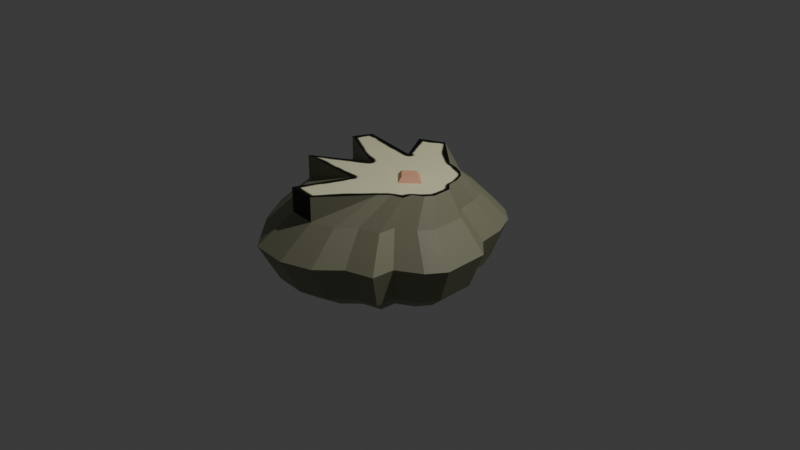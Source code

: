 # Source: fossil2.blend  (saved by Blender 4.0.36; exported with 4.5.12 LTS)
import bpy
from mathutils import Matrix  # noqa: F401  (used for matrix-valued properties, if any)

bpy.ops.wm.read_factory_settings(use_empty=True)
scene = bpy.context.scene
scene.name = 'Scene'

# ---- collections
col_collection = bpy.data.collections.new('Collection'); scene.collection.children.link(col_collection)

# ---- images (referenced by path relative to the original .blend; pixels are not part of the script)
import os
ASSET_DIR = os.environ.get("B2B_ASSET_DIR", "")  # directory of the original .blend (textures are referenced by path, not embedded)
HERE = os.path.dirname(os.path.abspath(__file__))  # packed textures are extracted next to this script under _unpacked/

def load_image(name, relpath, width, height, colorspace="sRGB"):
    """Load a texture the original file referenced (path relative to the .blend, or extracted next to this script)."""
    p = next((c for c in (os.path.join(HERE, relpath), os.path.join(ASSET_DIR, relpath)) if relpath and os.path.exists(c)), "")
    if p:
        img = bpy.data.images.load(p, check_existing=True)
        img.name = name
    else:  # same state as the original file: an image datablock whose file is absent (Cycles renders it pink)
        img = bpy.data.images.new(name, width, height)
        img.source = "FILE"
        img.filepath = "//" + (relpath or name)
    img.colorspace_settings.name = colorspace
    return img
img_uv = load_image('uv', '_unpacked/uv.c06d81fa.png', 2048, 2048, 'sRGB')

# ---- materials (node trees are filled in below, after node groups)
mat_material_001 = bpy.data.materials.new('Material.001')
mat_material_001.use_transparent_shadow = False

# ---- material node trees
mat_material_001.use_nodes = True; mat_material_001.node_tree.nodes.clear()
_N = mat_material_001.node_tree.nodes; _L = mat_material_001.node_tree.links
n0 = _N.new('ShaderNodeBsdfPrincipled'); n0.name = 'Principled BSDF'; n0.location = (10, 300)
n0.inputs[3].default_value = 1.45
n1 = _N.new('ShaderNodeOutputMaterial'); n1.name = 'Material Output'; n1.location = (300, 300)
n2 = _N.new('ShaderNodeTexImage'); n2.name = 'Image Texture'; n2.location = (-272, 217)
n2.image = img_uv
_L.new(n0.outputs[0], n1.inputs[0])
_L.new(n2.outputs[0], n0.inputs[0])
n1.is_active_output = True

# ---- world
world_world = bpy.data.worlds.new('World'); scene.world = world_world
world_world.use_nodes = True; world_world.node_tree.nodes.clear()
_N = world_world.node_tree.nodes; _L = world_world.node_tree.links
n0 = _N.new('ShaderNodeOutputWorld'); n0.name = 'World Output'; n0.location = (300, 300)
n1 = _N.new('ShaderNodeBackground'); n1.name = 'Background'; n1.location = (10, 300)
n1.inputs[0].default_value = (0.05088, 0.05088, 0.05088, 1.0)
_L.new(n1.outputs[0], n0.inputs[0])
n0.is_active_output = True
world_world.color = (0.05088, 0.05088, 0.05088)
world_world.use_sun_shadow = False
world_world.sun_shadow_jitter_overblur = 0.0

# ---- cameras
cam_camera = bpy.data.cameras.new('Camera')
cam_camera.clip_end = 100.0
cam_camera.ortho_scale = 7.314

# ---- lights
light_light = bpy.data.lights.new('Light', 'POINT')
light_light.transmission_factor = 0.0
light_light.use_soft_falloff = False
light_light.energy = 1000.0
light_light.shadow_soft_size = 0.1
light_light.shadow_maximum_resolution = 0.006
light_light.use_absolute_resolution = True

# ---- meshes
me_plane = bpy.data.meshes.new('Plane')
me_plane.from_pydata([(-0.4967, -1.157, -0.4459), (0.1322, -1.09, -0.4459), (-1.062, 0.5494, -0.4459), (0.5933, 0.7448, -0.4459), (-1.202, -0.08258, -0.4459), (-0.8845, -0.7589, -0.4459), (-1.084, -0.4451, -0.4459), (-1.173, 0.322, -0.4459), (-0.2464, 1.001, -0.4459), (-0.7288, 0.6929, -0.4459), (-0.5501, 0.8593, -0.4459), (-0.1487, -1.186, -0.4459), (0.8009, -0.4825, -0.4459), (0.3215, -0.9008, -0.4459), (0.5688, -0.8245, -0.4459), (0.5826, -0.6153, -0.4459), (0.9123, -0.3177, -0.4459), (0.8978, 0.1006, -0.4459), (0.7348, 0.2701, -0.4459), (0.6931, 0.5319, -0.4459), (0.2467, 0.9646, -0.4459), (0.009339, 1.02, -0.4459), (0.4444, 0.8731, -0.4459), (-0.5774, -1.357, -0.04844), (0.1597, -1.278, -0.04844), (-1.239, 0.6434, -0.04844), (0.7, 0.8723, -0.04844), (-1.404, -0.09729, -0.04844), (-1.032, -0.8898, -0.04844), (-1.266, -0.5222, -0.04844), (-1.37, 0.3768, -0.04844), (-0.2839, 1.173, -0.04844), (-0.8493, 0.8115, -0.04844), (-0.6399, 1.007, -0.04844), (-0.1694, -1.391, -0.04844), (0.9433, -0.566, -0.04844), (0.3816, -1.056, -0.04844), (0.6714, -0.9667, -0.04844), (0.6875, -0.7216, -0.04844), (1.074, -0.3728, -0.04844), (1.057, 0.1174, -0.04844), (0.8659, 0.316, -0.04844), (0.817, 0.6228, -0.04844), (0.2939, 1.13, -0.04844), (0.01571, 1.194, -0.04844), (0.5256, 1.023, -0.04844), (-0.7346, -0.6256, -0.5861), (-0.4147, -0.9543, -0.5861), (-0.1275, -0.9783, -0.5861), (0.1043, -0.8989, -0.5861), (0.567, 0.4394, -0.5861), (0.4846, 0.6151, -0.5861), (-0.6061, 0.5722, -0.5861), (-0.8807, 0.4538, -0.5861), (-0.9727, 0.2662, -0.5861), (-0.9966, -0.06762, -0.5861), (-0.8996, -0.3668, -0.5861), (0.00285, 0.8418, -0.5861), (-0.2081, 0.8266, -0.5861), (-0.4588, 0.7095, -0.5861), (0.4758, -0.5072, -0.5861), (0.6559, -0.3976, -0.5861), (0.2604, -0.7427, -0.5861), (0.4645, -0.6797, -0.5861), (0.7479, -0.2616, -0.5861), (0.7359, 0.08354, -0.5861), (0.6014, 0.2233, -0.5861), (0.3618, 0.7209, -0.5861), (0.1987, 0.7964, -0.5861), (-0.9243, -0.7943, 0.0821), (-0.5185, -1.211, 0.0821), (-0.1543, -1.242, 0.0821), (0.1397, -1.141, 0.0821), (0.7266, 0.5565, 0.0821), (0.6221, 0.7793, 0.0821), (-0.7614, 0.725, 0.0821), (-1.11, 0.5748, 0.0821), (-1.226, 0.3368, 0.0821), (-1.257, -0.08656, 0.0821), (-1.134, -0.466, 0.0821), (0.01106, 1.067, 0.0821), (-0.2565, 1.048, 0.0821), (-0.5744, 0.8991, 0.0821), (0.611, -0.6441, 0.0821), (0.8394, -0.5051, 0.0821), (0.3378, -0.9428, 0.0821), (0.5966, -0.863, 0.0821), (0.956, -0.3326, 0.0821), (0.9408, 0.1052, 0.0821), (0.7703, 0.2825, 0.0821), (0.4664, 0.9135, 0.0821), (0.2595, 1.009, 0.0821), (-0.7728, -0.6595, 0.2617), (-0.4356, -1.006, 0.2617), (-0.1329, -1.031, 0.2617), (0.1114, -0.9476, 0.2617), (0.5991, 0.4629, 0.2617), (0.5123, 0.6481, 0.2617), (-0.6374, 0.603, 0.2617), (-0.9268, 0.4782, 0.2617), (-1.024, 0.2804, 0.2617), (-1.049, -0.07143, 0.2617), (-0.9467, -0.3867, 0.2617), (0.004503, 0.8871, 0.2617), (-0.2179, 0.8711, 0.2617), (-0.482, 0.7477, 0.2617), (0.503, -0.5347, 0.2617), (0.6928, -0.4192, 0.2617), (0.276, -0.783, 0.2617), (0.4911, -0.7166, 0.2617), (0.7897, -0.2759, 0.2617), (0.7771, 0.08789, 0.2617), (0.6354, 0.2352, 0.2617), (0.3829, 0.7596, 0.2617), (0.2109, 0.8393, 0.2617), (-0.219, -0.4373, 0.5228), (-0.4356, -1.006, 0.5228), (-0.1329, -1.031, 0.5228), (0.2622, -0.5302, 0.5228), (0.5392, 0.271, 0.5228), (0.4899, 0.3762, 0.5228), (-0.2591, 0.3729, 0.5228), (-0.9268, 0.4782, 0.5228), (-1.024, 0.2804, 0.5228), (-0.3743, -0.04023, 0.5228), (-0.9467, -0.3867, 0.5228), (0.2015, 0.5119, 0.5228), (-0.2179, 0.8711, 0.5228), (-0.482, 0.7477, 0.5228), (0.4846, -0.2957, 0.5228), (0.5925, -0.2301, 0.5228), (0.3557, -0.4367, 0.5228), (0.4778, -0.399, 0.5228), (0.6475, -0.1486, 0.5228), (0.6403, 0.058, 0.5228), (0.5598, 0.1417, 0.5228), (0.4164, 0.4396, 0.5228), (0.3187, 0.4848, 0.5228), (0.6439, -0.04361, 0.5228), (0.02934, -0.04372, 0.5228), (0.1963, -0.2062, 0.5228), (0.3656, -0.04372, 0.5228), (0.1986, 0.09846, 0.5228), (0.08501, -0.0454, 0.5763), (0.1967, -0.1541, 0.5763), (0.3099, -0.0454, 0.5763), (0.1982, 0.0497, 0.5763)], [], [(2, 9, 52, 53), (42, 26, 74, 73), (8, 10, 33, 31), (9, 2, 25, 32), (17, 18, 41, 40), (0, 11, 34, 23), (7, 4, 27, 30), (18, 19, 42, 41), (15, 12, 35, 38), (6, 5, 28, 29), (22, 20, 43, 45), (1, 13, 36, 24), (4, 6, 29, 27), (20, 21, 44, 43), (13, 14, 37, 36), (2, 7, 30, 25), (3, 22, 45, 26), (5, 0, 23, 28), (14, 15, 38, 37), (21, 8, 31, 44), (11, 1, 24, 34), (12, 16, 39, 35), (10, 9, 32, 33), (19, 3, 26, 42), (16, 17, 40, 39), (47, 46, 56, 55, 54, 53, 52, 59, 58, 57, 68, 67, 51, 50, 66, 65, 64, 61, 60, 63, 62, 49, 48), (18, 17, 65, 66), (11, 0, 47, 48), (4, 7, 54, 55), (19, 18, 66, 50), (12, 15, 60, 61), (5, 6, 56, 46), (20, 22, 67, 68), (13, 1, 49, 62), (6, 4, 55, 56), (21, 20, 68, 57), (14, 13, 62, 63), (7, 2, 53, 54), (22, 3, 51, 67), (0, 5, 46, 47), (15, 14, 63, 60), (8, 21, 57, 58), (1, 11, 48, 49), (16, 12, 61, 64), (9, 10, 59, 52), (3, 19, 50, 51), (17, 16, 64, 65), (10, 8, 58, 59), (72, 85, 108, 95), (39, 40, 88, 87), (31, 33, 82, 81), (32, 25, 76, 75), (40, 41, 89, 88), (23, 34, 71, 70), (30, 27, 78, 77), (41, 42, 73, 89), (38, 35, 84, 83), (29, 28, 69, 79), (45, 43, 91, 90), (24, 36, 85, 72), (27, 29, 79, 78), (43, 44, 80, 91), (36, 37, 86, 85), (25, 30, 77, 76), (26, 45, 90, 74), (28, 23, 70, 69), (37, 38, 83, 86), (44, 31, 81, 80), (34, 24, 72, 71), (35, 39, 87, 84), (33, 32, 75, 82), (94, 95, 118, 117), (78, 79, 102, 101), (91, 80, 103, 114), (85, 86, 109, 108), (76, 77, 100, 99), (74, 90, 113, 97), (69, 70, 93, 92), (86, 83, 106, 109), (80, 81, 104, 103), (71, 72, 95, 94), (84, 87, 110, 107), (82, 75, 98, 105), (73, 74, 97, 96), (87, 88, 111, 110), (81, 82, 105, 104), (75, 76, 99, 98), (88, 89, 112, 111), (70, 71, 94, 93), (77, 78, 101, 100), (89, 73, 96, 112), (83, 84, 107, 106), (79, 69, 92, 102), (90, 91, 114, 113), (116, 117, 118, 131, 132, 129, 130, 133, 138, 141, 140, 139, 124, 125, 115), (107, 110, 133, 130), (105, 98, 121, 128), (96, 97, 120, 119), (110, 111, 134, 138, 133), (104, 105, 128, 127), (98, 99, 122, 121), (111, 112, 135, 134), (93, 94, 117, 116), (100, 101, 124, 123), (112, 96, 119, 135), (106, 107, 130, 129), (102, 92, 115, 125), (113, 114, 137, 136), (95, 108, 131, 118), (101, 102, 125, 124), (114, 103, 126, 137), (108, 109, 132, 131), (99, 100, 123, 122), (97, 113, 136, 120), (92, 93, 116, 115), (109, 106, 129, 132), (103, 104, 127, 126), (124, 139, 142, 141, 138, 134, 135, 119, 120, 136, 137, 126, 127, 128, 121, 122, 123), (142, 139, 143, 146), (146, 143, 144, 145), (140, 141, 145, 144), (141, 142, 146, 145), (139, 140, 144, 143)])
_uv = me_plane.uv_layers.new(name='UVMap')
_uv.uv.foreach_set('vector', [0.3576, 0.7803, 0.3336, 0.7959, 0.321, 0.782, 0.3412, 0.7721, 0.1829, 0.8033, 0.2013, 0.8232, 0.1862, 0.8351, 0.1644, 0.8122, 0.2906, 0.818, 0.3169, 0.8084, 0.3339, 0.8466, 0.2943, 0.8553, 0.3336, 0.7959, 0.3576, 0.7803, 0.3884, 0.7945, 0.3634, 0.8314, 0.1989, 0.7396, 0.2084, 0.757, 0.1641, 0.7713, 0.1621, 0.7404, 0.3196, 0.6493, 0.2953, 0.6436, 0.3039, 0.6106, 0.3336, 0.6217, 0.3659, 0.763, 0.3689, 0.7327, 0.4052, 0.7326, 0.3981, 0.7729, 0.2084, 0.757, 0.2144, 0.7791, 0.1829, 0.8033, 0.1641, 0.7713, 0.2238, 0.6788, 0.2072, 0.6934, 0.1729, 0.6776, 0.1893, 0.6457, 0.3617, 0.7044, 0.3473, 0.6792, 0.379, 0.6551, 0.3984, 0.6919, 0.2358, 0.8052, 0.2511, 0.8128, 0.2388, 0.8476, 0.2177, 0.8362, 0.2728, 0.6461, 0.2529, 0.6564, 0.2397, 0.6129, 0.2736, 0.6083, 0.3689, 0.7327, 0.3617, 0.7044, 0.3984, 0.6919, 0.4052, 0.7326, 0.2511, 0.8128, 0.2697, 0.8179, 0.2654, 0.8548, 0.2388, 0.8476, 0.2529, 0.6564, 0.2319, 0.6626, 0.2133, 0.6319, 0.2397, 0.6129, 0.3576, 0.7803, 0.3659, 0.763, 0.3981, 0.7729, 0.3884, 0.7945, 0.224, 0.7954, 0.2358, 0.8052, 0.2177, 0.8362, 0.2013, 0.8232, 0.3473, 0.6792, 0.3196, 0.6493, 0.3336, 0.6217, 0.379, 0.6551, 0.2319, 0.6626, 0.2238, 0.6788, 0.1893, 0.6457, 0.2133, 0.6319, 0.2697, 0.8179, 0.2906, 0.818, 0.2943, 0.8553, 0.2654, 0.8548, 0.2953, 0.6436, 0.2728, 0.6461, 0.2736, 0.6083, 0.3039, 0.6106, 0.2072, 0.6934, 0.1993, 0.7074, 0.1669, 0.6979, 0.1729, 0.6776, 0.3169, 0.8084, 0.3336, 0.7959, 0.3634, 0.8314, 0.3339, 0.8466, 0.2144, 0.7791, 0.224, 0.7954, 0.2013, 0.8232, 0.1829, 0.8033, 0.1993, 0.7074, 0.1989, 0.7396, 0.1621, 0.7404, 0.1669, 0.6979, 0.7481, 0.3742, 0.8151, 0.3587, 0.8611, 0.3577, 0.9069, 0.3685, 0.9478, 0.3975, 0.9648, 0.4238, 0.9586, 0.4682, 0.9648, 0.4978, 0.9603, 0.539, 0.9459, 0.5672, 0.9248, 0.5887, 0.9025, 0.6038, 0.8794, 0.6113, 0.8505, 0.6082, 0.8201, 0.5959, 0.7918, 0.6022, 0.7466, 0.577, 0.7363, 0.5546, 0.7363, 0.523, 0.7151, 0.5082, 0.7228, 0.4771, 0.7149, 0.445, 0.7228, 0.4092, 0.2084, 0.757, 0.1989, 0.7396, 0.2156, 0.7387, 0.2259, 0.7514, 0.2953, 0.6436, 0.3196, 0.6493, 0.3113, 0.6651, 0.2911, 0.6613, 0.3689, 0.7327, 0.3659, 0.763, 0.348, 0.758, 0.3502, 0.7333, 0.2144, 0.7791, 0.2084, 0.757, 0.2259, 0.7514, 0.2284, 0.7693, 0.2072, 0.6934, 0.2238, 0.6788, 0.237, 0.6925, 0.2226, 0.7022, 0.3473, 0.6792, 0.3617, 0.7044, 0.3441, 0.7109, 0.3325, 0.6909, 0.2511, 0.8128, 0.2358, 0.8052, 0.2439, 0.7905, 0.2563, 0.7964, 0.2529, 0.6564, 0.2728, 0.6461, 0.2728, 0.6649, 0.2579, 0.6752, 0.3617, 0.7044, 0.3689, 0.7327, 0.3502, 0.7333, 0.3441, 0.7109, 0.2697, 0.8179, 0.2511, 0.8128, 0.2563, 0.7964, 0.2713, 0.8002, 0.2319, 0.6626, 0.2529, 0.6564, 0.2579, 0.6752, 0.2407, 0.6783, 0.3659, 0.763, 0.3576, 0.7803, 0.3412, 0.7721, 0.348, 0.758, 0.2358, 0.8052, 0.224, 0.7954, 0.2346, 0.7826, 0.2439, 0.7905, 0.3196, 0.6493, 0.3473, 0.6792, 0.3325, 0.6909, 0.3113, 0.6651, 0.2238, 0.6788, 0.2319, 0.6626, 0.2407, 0.6783, 0.237, 0.6925, 0.2906, 0.818, 0.2697, 0.8179, 0.2713, 0.8002, 0.288, 0.7999, 0.2728, 0.6461, 0.2953, 0.6436, 0.2911, 0.6613, 0.2728, 0.6649, 0.1993, 0.7074, 0.2072, 0.6934, 0.2226, 0.7022, 0.2153, 0.7126, 0.3336, 0.7959, 0.3169, 0.8084, 0.3087, 0.7919, 0.321, 0.782, 0.224, 0.7954, 0.2144, 0.7791, 0.2284, 0.7693, 0.2346, 0.7826, 0.1989, 0.7396, 0.1993, 0.7074, 0.2153, 0.7126, 0.2156, 0.7387, 0.3169, 0.8084, 0.2906, 0.818, 0.288, 0.7999, 0.3087, 0.7919, 0.2667, 0.5884, 0.2275, 0.5921, 0.2036, 0.5548, 0.2515, 0.5462, 0.1669, 0.6979, 0.1621, 0.7404, 0.1436, 0.7445, 0.1473, 0.6935, 0.2943, 0.8553, 0.3339, 0.8466, 0.3426, 0.8674, 0.2967, 0.8779, 0.3634, 0.8314, 0.3884, 0.7945, 0.4028, 0.8081, 0.3762, 0.852, 0.1621, 0.7404, 0.1641, 0.7713, 0.1424, 0.779, 0.1436, 0.7445, 0.3336, 0.6217, 0.3039, 0.6106, 0.3043, 0.5902, 0.3433, 0.6037, 0.3981, 0.7729, 0.4052, 0.7326, 0.4265, 0.7316, 0.4186, 0.7804, 0.1641, 0.7713, 0.1829, 0.8033, 0.1644, 0.8122, 0.1424, 0.779, 0.1893, 0.6457, 0.1729, 0.6776, 0.1548, 0.6673, 0.1689, 0.6298, 0.3984, 0.6919, 0.379, 0.6551, 0.3956, 0.6428, 0.4186, 0.6841, 0.2177, 0.8362, 0.2388, 0.8476, 0.23, 0.8663, 0.2055, 0.8517, 0.2736, 0.6083, 0.2397, 0.6129, 0.2275, 0.5921, 0.2667, 0.5884, 0.4052, 0.7326, 0.3984, 0.6919, 0.4186, 0.6841, 0.4265, 0.7316, 0.2388, 0.8476, 0.2654, 0.8548, 0.2613, 0.8757, 0.23, 0.8663, 0.2397, 0.6129, 0.2133, 0.6319, 0.1997, 0.6177, 0.2275, 0.5921, 0.3884, 0.7945, 0.3981, 0.7729, 0.4186, 0.7804, 0.4028, 0.8081, 0.2013, 0.8232, 0.2177, 0.8362, 0.2055, 0.8517, 0.1862, 0.8351, 0.379, 0.6551, 0.3336, 0.6217, 0.3433, 0.6037, 0.3956, 0.6428, 0.2133, 0.6319, 0.1893, 0.6457, 0.1689, 0.6298, 0.1997, 0.6177, 0.2654, 0.8548, 0.2943, 0.8553, 0.2967, 0.8779, 0.2613, 0.8757, 0.3039, 0.6106, 0.2736, 0.6083, 0.2667, 0.5884, 0.3043, 0.5902, 0.1729, 0.6776, 0.1669, 0.6979, 0.1473, 0.6935, 0.1548, 0.6673, 0.3339, 0.8466, 0.3634, 0.8314, 0.3762, 0.852, 0.3426, 0.8674, 0.4747, 0.1805, 0.4515, 0.1613, 0.4444, 0.1016, 0.4942, 0.157, 0.4265, 0.7316, 0.4186, 0.6841, 0.4584, 0.6687, 0.4716, 0.73, 0.23, 0.8663, 0.2613, 0.8757, 0.2514, 0.9198, 0.2102, 0.9045, 0.2275, 0.5921, 0.1997, 0.6177, 0.1682, 0.5856, 0.2036, 0.5548, 0.4028, 0.8081, 0.4186, 0.7804, 0.4642, 0.8003, 0.4371, 0.8387, 0.1862, 0.8351, 0.2055, 0.8517, 0.1792, 0.8832, 0.1552, 0.8604, 0.3956, 0.6428, 0.3433, 0.6037, 0.3639, 0.5615, 0.4285, 0.6196, 0.1997, 0.6177, 0.1689, 0.6298, 0.1323, 0.6035, 0.1682, 0.5856, 0.2613, 0.8757, 0.2967, 0.8779, 0.2996, 0.9264, 0.2514, 0.9198, 0.3043, 0.5902, 0.2667, 0.5884, 0.2515, 0.5462, 0.3045, 0.5449, 0.1548, 0.6673, 0.1473, 0.6935, 0.1051, 0.6832, 0.1155, 0.6483, 0.3426, 0.8674, 0.3762, 0.852, 0.3978, 0.8905, 0.3591, 0.9091, 0.1644, 0.8122, 0.1862, 0.8351, 0.1552, 0.8604, 0.1288, 0.8303, 0.1473, 0.6935, 0.1436, 0.7445, 0.1051, 0.7521, 0.1051, 0.6832, 0.2967, 0.8779, 0.3426, 0.8674, 0.3591, 0.9091, 0.2996, 0.9264, 0.3762, 0.852, 0.4028, 0.8081, 0.4371, 0.8387, 0.3978, 0.8905, 0.1436, 0.7445, 0.1424, 0.779, 0.1053, 0.7922, 0.1051, 0.7521, 0.3433, 0.6037, 0.3043, 0.5902, 0.3045, 0.5449, 0.3639, 0.5615, 0.4186, 0.7804, 0.4265, 0.7316, 0.4716, 0.73, 0.4642, 0.8003, 0.1424, 0.779, 0.1644, 0.8122, 0.1288, 0.8303, 0.1053, 0.7922, 0.1689, 0.6298, 0.1548, 0.6673, 0.1155, 0.6483, 0.1323, 0.6035, 0.4186, 0.6841, 0.3956, 0.6428, 0.4285, 0.6196, 0.4584, 0.6687, 0.2055, 0.8517, 0.23, 0.8663, 0.2102, 0.9045, 0.1792, 0.8832, 0.7408, 0.9506, 0.7014, 0.9189, 0.7115, 0.8132, 0.7114, 0.7923, 0.7014, 0.7741, 0.7123, 0.7613, 0.7074, 0.7421, 0.7099, 0.727, 0.7215, 0.7155, 0.7548, 0.746, 0.7565, 0.7834, 0.7938, 0.7823, 0.8433, 0.8264, 0.8741, 0.9326, 0.7801, 0.8573, 0.2153, 0.1781, 0.2238, 0.2033, 0.1782, 0.223, 0.1733, 0.2087, 0.5249, 0.419, 0.5487, 0.4121, 0.5825, 0.4617, 0.5334, 0.4483, 0.2083, 0.3239, 0.2012, 0.3545, 0.1653, 0.3089, 0.1694, 0.2915, 0.2238, 0.2033, 0.2231, 0.2592, 0.1778, 0.2547, 0.178, 0.2391, 0.1782, 0.223, 0.4922, 0.4285, 0.5249, 0.419, 0.5334, 0.4483, 0.5007, 0.4578, 0.5487, 0.4121, 0.5568, 0.3762, 0.5865, 0.3829, 0.5825, 0.4617, 0.2231, 0.2592, 0.2124, 0.2887, 0.1717, 0.2715, 0.1778, 0.2547, 0.5021, 0.2031, 0.4747, 0.1805, 0.4942, 0.157, 0.5215, 0.1796, 0.5624, 0.3512, 0.5715, 0.311, 0.6555, 0.3018, 0.5922, 0.3579, 0.2124, 0.2887, 0.2083, 0.3239, 0.1694, 0.2915, 0.1717, 0.2715, 0.1962, 0.1498, 0.2153, 0.1781, 0.1733, 0.2087, 0.1625, 0.1926, 0.5584, 0.2746, 0.5455, 0.2391, 0.5925, 0.1793, 0.587, 0.2643, 0.1894, 0.378, 0.1716, 0.401, 0.1485, 0.3353, 0.1586, 0.3222, 0.1479, 0.06811, 0.1655, 0.09929, 0.1451, 0.1639, 0.1351, 0.1462, 0.5715, 0.311, 0.5584, 0.2746, 0.587, 0.2643, 0.6555, 0.3018, 0.1716, 0.401, 0.1479, 0.4234, 0.1351, 0.348, 0.1485, 0.3353, 0.1655, 0.09929, 0.1914, 0.1222, 0.1598, 0.1769, 0.1451, 0.1639, 0.5568, 0.3762, 0.5624, 0.3512, 0.5922, 0.3579, 0.5865, 0.3829, 0.2012, 0.3545, 0.1894, 0.378, 0.1586, 0.3222, 0.1653, 0.3089, 0.5455, 0.2391, 0.5021, 0.2031, 0.5215, 0.1796, 0.5925, 0.1793, 0.1914, 0.1222, 0.1962, 0.1498, 0.1625, 0.1926, 0.1598, 0.1769, 0.4672, 0.4357, 0.4922, 0.4285, 0.5007, 0.4578, 0.4444, 0.4891, 0.8433, 0.8264, 0.7938, 0.7823, 0.7898, 0.7471, 0.7548, 0.746, 0.7215, 0.7155, 0.7325, 0.704, 0.7506, 0.7025, 0.7667, 0.6893, 0.7834, 0.6819, 0.7985, 0.6819, 0.8148, 0.6862, 0.8317, 0.6946, 0.9247, 0.695, 0.9448, 0.7398, 0.8751, 0.763, 0.9686, 0.8242, 0.9585, 0.8592, 0.7898, 0.7471, 0.7938, 0.7823, 0.7846, 0.7743, 0.7813, 0.7564, 0.7813, 0.7564, 0.7846, 0.7743, 0.7655, 0.7736, 0.7634, 0.7546, 0.7565, 0.7834, 0.7548, 0.746, 0.7634, 0.7546, 0.7655, 0.7736, 0.7548, 0.746, 0.7898, 0.7471, 0.7813, 0.7564, 0.7634, 0.7546, 0.7938, 0.7823, 0.7565, 0.7834, 0.7655, 0.7736, 0.7846, 0.7743])
me_plane.materials.append(mat_material_001)
me_plane.use_paint_bone_selection = False
me_plane.use_paint_mask = True
me_plane.update()

# ---- objects
ob_light = bpy.data.objects.new('Light', light_light)
ob_camera = bpy.data.objects.new('Camera', cam_camera)
ob_plane = bpy.data.objects.new('Plane', me_plane)

# ---- transforms, parenting, visibility, modifiers, constraints
ob_light.location = (4.076, 1.005, 5.904)
ob_light.rotation_euler = (0.6503, 0.05522, 1.866)
ob_light.lock_rotations_4d = False
ob_light.empty_display_type = 'ARROWS'
ob_light.color = (0.0, 0.0, 0.0, 0.0)
ob_light.lineart.crease_threshold = 0.0
ob_camera.location = (7.359, -6.926, 4.958)
ob_camera.rotation_euler = (1.109, 0.0, 0.8149)
ob_camera.lock_rotations_4d = False
ob_camera.empty_display_type = 'ARROWS'
ob_camera.color = (0.0, 0.0, 0.0, 0.0)
ob_camera.display_type = 'WIRE'
ob_camera.lineart.crease_threshold = 0.0
ob_plane.location = (0.0, 0.0, 0.0)

# ---- collection membership
col_collection.objects.link(ob_light)
col_collection.objects.link(ob_camera)
col_collection.objects.link(ob_plane)

# ---- scene / render settings (as saved in the file)
scene.camera = ob_camera
scene.frame_start = 1; scene.frame_end = 250; scene.frame_set(1)
scene.render.engine = 'BLENDER_EEVEE_NEXT'
scene.cycles.sampling_pattern = 'TABULATED_SOBOL'
bpy.context.view_layer.update()
